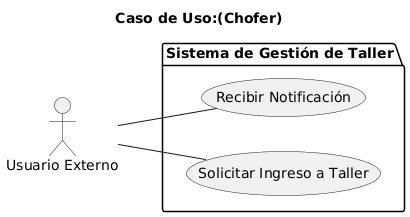

The diagram above was rendered by PlantUML. Its source (embedded in the PNG):
@startuml
title Caso de Uso:(Chofer)

left to right direction
actor "Usuario Externo" as Externo

package "Sistema de Gestión de Taller" {
    usecase CU2 as "Solicitar Ingreso a Taller"
    usecase CU_Notif as "Recibir Notificación"
}

Externo -- CU2
Externo -- CU_Notif
@enduml